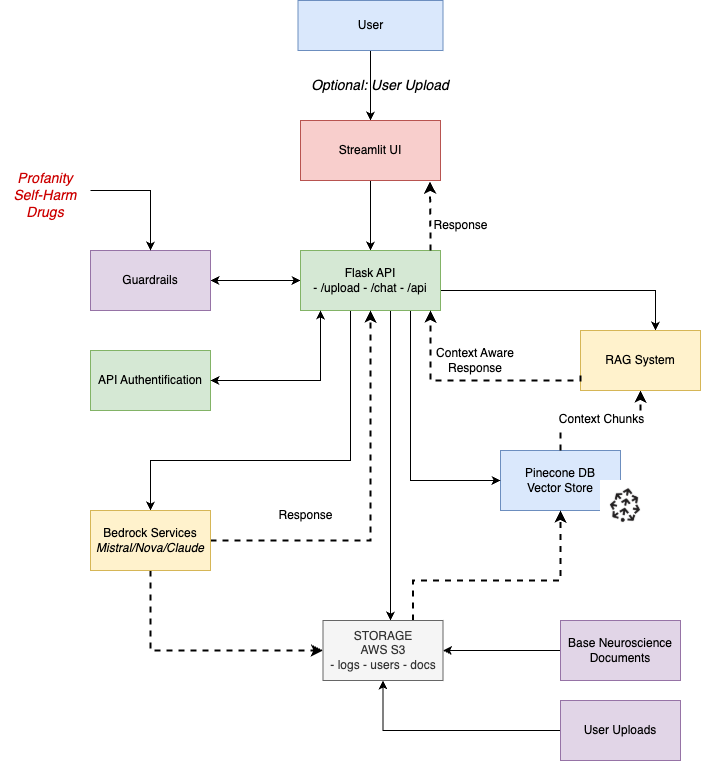

The diagram above was exported from draw.io. Its source (the exported page's mxGraphModel, read from the mxfile embedded in the PNG):
<mxGraphModel dx="975" dy="649" grid="1" gridSize="10" guides="1" tooltips="1" connect="1" arrows="1" fold="1" page="1" pageScale="1" pageWidth="850" pageHeight="1100" math="0" shadow="0">
  <root>
    <mxCell id="0" />
    <mxCell id="1" parent="0" />
    <mxCell id="36sXP9p3covduZzrj3n1-22" value="Pinecone DB&lt;div&gt;Vector Store&lt;/div&gt;" style="rounded=0;whiteSpace=wrap;html=1;fillColor=#dae8fc;strokeColor=#6c8ebf;" vertex="1" parent="1">
      <mxGeometry x="560" y="470" width="120" height="60" as="geometry" />
    </mxCell>
    <mxCell id="36sXP9p3covduZzrj3n1-58" style="edgeStyle=orthogonalEdgeStyle;rounded=0;orthogonalLoop=1;jettySize=auto;html=1;exitX=0.5;exitY=1;exitDx=0;exitDy=0;" edge="1" parent="1" source="36sXP9p3covduZzrj3n1-1" target="36sXP9p3covduZzrj3n1-2">
      <mxGeometry relative="1" as="geometry" />
    </mxCell>
    <mxCell id="36sXP9p3covduZzrj3n1-1" value="User" style="rounded=0;whiteSpace=wrap;html=1;fillColor=#dae8fc;strokeColor=#6c8ebf;" vertex="1" parent="1">
      <mxGeometry x="357.5" y="20" width="145" height="50" as="geometry" />
    </mxCell>
    <mxCell id="36sXP9p3covduZzrj3n1-7" style="edgeStyle=orthogonalEdgeStyle;rounded=0;orthogonalLoop=1;jettySize=auto;html=1;" edge="1" parent="1" source="36sXP9p3covduZzrj3n1-2" target="36sXP9p3covduZzrj3n1-8">
      <mxGeometry relative="1" as="geometry">
        <mxPoint x="270" y="280" as="targetPoint" />
      </mxGeometry>
    </mxCell>
    <mxCell id="36sXP9p3covduZzrj3n1-2" value="Streamlit UI" style="rounded=0;whiteSpace=wrap;html=1;fillColor=#f8cecc;strokeColor=#b85450;" vertex="1" parent="1">
      <mxGeometry x="360" y="140" width="140" height="60" as="geometry" />
    </mxCell>
    <mxCell id="36sXP9p3covduZzrj3n1-6" value="Optional: User Upload" style="text;html=1;align=center;verticalAlign=middle;whiteSpace=wrap;rounded=0;fontStyle=2;fontSize=14;" vertex="1" parent="1">
      <mxGeometry x="370" y="90" width="140" height="30" as="geometry" />
    </mxCell>
    <mxCell id="36sXP9p3covduZzrj3n1-9" style="edgeStyle=orthogonalEdgeStyle;rounded=0;orthogonalLoop=1;jettySize=auto;html=1;entryX=1;entryY=0.5;entryDx=0;entryDy=0;strokeColor=default;startArrow=classic;startFill=1;" edge="1" parent="1" source="36sXP9p3covduZzrj3n1-8" target="36sXP9p3covduZzrj3n1-12">
      <mxGeometry relative="1" as="geometry">
        <mxPoint x="250" y="300" as="targetPoint" />
      </mxGeometry>
    </mxCell>
    <mxCell id="36sXP9p3covduZzrj3n1-21" style="edgeStyle=orthogonalEdgeStyle;rounded=0;orthogonalLoop=1;jettySize=auto;html=1;exitX=1;exitY=1;exitDx=0;exitDy=0;entryX=0;entryY=0.5;entryDx=0;entryDy=0;" edge="1" parent="1" source="36sXP9p3covduZzrj3n1-8" target="36sXP9p3covduZzrj3n1-22">
      <mxGeometry relative="1" as="geometry">
        <mxPoint x="590" y="420" as="targetPoint" />
        <Array as="points">
          <mxPoint x="470" y="330" />
          <mxPoint x="470" y="500" />
        </Array>
      </mxGeometry>
    </mxCell>
    <mxCell id="36sXP9p3covduZzrj3n1-25" value="" style="edgeStyle=orthogonalEdgeStyle;rounded=0;orthogonalLoop=1;jettySize=auto;html=1;" edge="1" parent="1" source="36sXP9p3covduZzrj3n1-8" target="36sXP9p3covduZzrj3n1-24">
      <mxGeometry relative="1" as="geometry">
        <Array as="points">
          <mxPoint x="715" y="310" />
        </Array>
      </mxGeometry>
    </mxCell>
    <mxCell id="36sXP9p3covduZzrj3n1-29" style="edgeStyle=orthogonalEdgeStyle;rounded=0;orthogonalLoop=1;jettySize=auto;html=1;exitX=0.75;exitY=1;exitDx=0;exitDy=0;" edge="1" parent="1" source="36sXP9p3covduZzrj3n1-8" target="36sXP9p3covduZzrj3n1-30">
      <mxGeometry relative="1" as="geometry">
        <mxPoint x="490" y="630" as="targetPoint" />
        <Array as="points">
          <mxPoint x="450" y="330" />
        </Array>
      </mxGeometry>
    </mxCell>
    <mxCell id="36sXP9p3covduZzrj3n1-51" style="edgeStyle=orthogonalEdgeStyle;rounded=0;orthogonalLoop=1;jettySize=auto;html=1;exitX=0.25;exitY=1;exitDx=0;exitDy=0;entryX=0.5;entryY=0;entryDx=0;entryDy=0;" edge="1" parent="1" source="36sXP9p3covduZzrj3n1-8" target="36sXP9p3covduZzrj3n1-19">
      <mxGeometry relative="1" as="geometry">
        <Array as="points">
          <mxPoint x="410" y="330" />
          <mxPoint x="410" y="480" />
          <mxPoint x="210" y="480" />
        </Array>
      </mxGeometry>
    </mxCell>
    <mxCell id="36sXP9p3covduZzrj3n1-8" value="Flask API&lt;div&gt;- /upload - /chat - /api&lt;/div&gt;" style="rounded=0;whiteSpace=wrap;html=1;fillColor=#d5e8d4;strokeColor=#82b366;" vertex="1" parent="1">
      <mxGeometry x="360" y="270" width="140" height="60" as="geometry" />
    </mxCell>
    <mxCell id="36sXP9p3covduZzrj3n1-12" value="Guardrails" style="rounded=0;whiteSpace=wrap;html=1;fillColor=#e1d5e7;strokeColor=#9673a6;" vertex="1" parent="1">
      <mxGeometry x="150" y="270" width="120" height="60" as="geometry" />
    </mxCell>
    <mxCell id="36sXP9p3covduZzrj3n1-61" style="edgeStyle=orthogonalEdgeStyle;rounded=0;orthogonalLoop=1;jettySize=auto;html=1;entryX=0.5;entryY=0;entryDx=0;entryDy=0;" edge="1" parent="1" source="36sXP9p3covduZzrj3n1-13" target="36sXP9p3covduZzrj3n1-12">
      <mxGeometry relative="1" as="geometry">
        <mxPoint x="220" y="260" as="targetPoint" />
        <Array as="points">
          <mxPoint x="210" y="210" />
        </Array>
      </mxGeometry>
    </mxCell>
    <mxCell id="36sXP9p3covduZzrj3n1-13" value="Profanity&lt;div&gt;Self-Harm&lt;/div&gt;&lt;div&gt;Drugs&lt;/div&gt;" style="text;html=1;align=center;verticalAlign=middle;whiteSpace=wrap;rounded=0;fontStyle=2;fontSize=14;fontColor=#CC0000;" vertex="1" parent="1">
      <mxGeometry x="60" y="190" width="90" height="50" as="geometry" />
    </mxCell>
    <mxCell id="36sXP9p3covduZzrj3n1-18" value="API Authentification" style="rounded=0;whiteSpace=wrap;html=1;fillColor=#d5e8d4;strokeColor=#82b366;" vertex="1" parent="1">
      <mxGeometry x="150" y="370" width="120" height="60" as="geometry" />
    </mxCell>
    <mxCell id="36sXP9p3covduZzrj3n1-62" style="edgeStyle=orthogonalEdgeStyle;rounded=0;orthogonalLoop=1;jettySize=auto;html=1;exitX=1;exitY=0.5;exitDx=0;exitDy=0;entryX=0.5;entryY=1;entryDx=0;entryDy=0;dashed=1;strokeWidth=2;" edge="1" parent="1" source="36sXP9p3covduZzrj3n1-19" target="36sXP9p3covduZzrj3n1-8">
      <mxGeometry relative="1" as="geometry" />
    </mxCell>
    <mxCell id="36sXP9p3covduZzrj3n1-77" style="edgeStyle=orthogonalEdgeStyle;rounded=0;orthogonalLoop=1;jettySize=auto;html=1;exitX=0.5;exitY=1;exitDx=0;exitDy=0;entryX=0;entryY=0.5;entryDx=0;entryDy=0;dashed=1;strokeWidth=2;" edge="1" parent="1" source="36sXP9p3covduZzrj3n1-19" target="36sXP9p3covduZzrj3n1-30">
      <mxGeometry relative="1" as="geometry" />
    </mxCell>
    <mxCell id="36sXP9p3covduZzrj3n1-19" value="Bedrock Services&lt;div&gt;&lt;i&gt;Mistral/Nova/Claude&lt;/i&gt;&lt;/div&gt;" style="rounded=0;whiteSpace=wrap;html=1;fillColor=#fff2cc;strokeColor=#d6b656;" vertex="1" parent="1">
      <mxGeometry x="150" y="530" width="120" height="60" as="geometry" />
    </mxCell>
    <mxCell id="36sXP9p3covduZzrj3n1-36" style="edgeStyle=orthogonalEdgeStyle;rounded=0;orthogonalLoop=1;jettySize=auto;html=1;exitX=0.5;exitY=0;exitDx=0;exitDy=0;entryX=0.5;entryY=1;entryDx=0;entryDy=0;dashed=1;strokeWidth=2;" edge="1" parent="1" source="36sXP9p3covduZzrj3n1-22" target="36sXP9p3covduZzrj3n1-24">
      <mxGeometry relative="1" as="geometry" />
    </mxCell>
    <mxCell id="36sXP9p3covduZzrj3n1-37" value="Context Chunks" style="edgeLabel;html=1;align=center;verticalAlign=middle;resizable=0;points=[];fontSize=12;" vertex="1" connectable="0" parent="36sXP9p3covduZzrj3n1-36">
      <mxGeometry x="-0.0061" y="2" relative="1" as="geometry">
        <mxPoint as="offset" />
      </mxGeometry>
    </mxCell>
    <mxCell id="36sXP9p3covduZzrj3n1-24" value="RAG System" style="rounded=0;whiteSpace=wrap;html=1;fillColor=#fff2cc;strokeColor=#d6b656;" vertex="1" parent="1">
      <mxGeometry x="640" y="350" width="120" height="60" as="geometry" />
    </mxCell>
    <mxCell id="36sXP9p3covduZzrj3n1-63" style="edgeStyle=orthogonalEdgeStyle;rounded=0;orthogonalLoop=1;jettySize=auto;html=1;exitX=0.75;exitY=0;exitDx=0;exitDy=0;entryX=0.5;entryY=1;entryDx=0;entryDy=0;dashed=1;strokeWidth=2;" edge="1" parent="1" source="36sXP9p3covduZzrj3n1-30" target="36sXP9p3covduZzrj3n1-22">
      <mxGeometry relative="1" as="geometry">
        <Array as="points">
          <mxPoint x="473" y="600" />
          <mxPoint x="620" y="600" />
        </Array>
      </mxGeometry>
    </mxCell>
    <mxCell id="36sXP9p3covduZzrj3n1-30" value="STORAGE&lt;div&gt;AWS S3&lt;/div&gt;&lt;div&gt;- logs - users - docs&lt;/div&gt;" style="rounded=0;whiteSpace=wrap;html=1;fillColor=#f5f5f5;fontColor=#333333;strokeColor=#666666;" vertex="1" parent="1">
      <mxGeometry x="382.5" y="640" width="120" height="60" as="geometry" />
    </mxCell>
    <mxCell id="36sXP9p3covduZzrj3n1-41" style="edgeStyle=orthogonalEdgeStyle;rounded=0;orthogonalLoop=1;jettySize=auto;html=1;entryX=0.5;entryY=1;entryDx=0;entryDy=0;" edge="1" parent="1" source="36sXP9p3covduZzrj3n1-40" target="36sXP9p3covduZzrj3n1-30">
      <mxGeometry relative="1" as="geometry" />
    </mxCell>
    <mxCell id="36sXP9p3covduZzrj3n1-40" value="User Uploads" style="rounded=0;whiteSpace=wrap;html=1;fillColor=#e1d5e7;strokeColor=#9673a6;" vertex="1" parent="1">
      <mxGeometry x="620" y="720" width="120" height="60" as="geometry" />
    </mxCell>
    <mxCell id="36sXP9p3covduZzrj3n1-43" value="Response" style="text;html=1;align=center;verticalAlign=middle;resizable=0;points=[];autosize=1;strokeColor=none;fillColor=none;" vertex="1" parent="1">
      <mxGeometry x="480" y="230" width="80" height="30" as="geometry" />
    </mxCell>
    <mxCell id="36sXP9p3covduZzrj3n1-49" value="Response" style="text;html=1;align=center;verticalAlign=middle;resizable=0;points=[];autosize=1;strokeColor=none;fillColor=none;fontSize=12;" vertex="1" parent="1">
      <mxGeometry x="325" y="520" width="80" height="30" as="geometry" />
    </mxCell>
    <mxCell id="36sXP9p3covduZzrj3n1-66" value="" style="edgeStyle=orthogonalEdgeStyle;rounded=0;orthogonalLoop=1;jettySize=auto;html=1;" edge="1" parent="1" target="36sXP9p3covduZzrj3n1-26">
      <mxGeometry relative="1" as="geometry">
        <mxPoint x="720" y="670" as="sourcePoint" />
        <mxPoint x="503" y="670" as="targetPoint" />
        <Array as="points">
          <mxPoint x="740" y="670" />
        </Array>
      </mxGeometry>
    </mxCell>
    <mxCell id="36sXP9p3covduZzrj3n1-67" style="edgeStyle=orthogonalEdgeStyle;rounded=0;orthogonalLoop=1;jettySize=auto;html=1;entryX=1;entryY=0.5;entryDx=0;entryDy=0;" edge="1" parent="1" source="36sXP9p3covduZzrj3n1-26" target="36sXP9p3covduZzrj3n1-30">
      <mxGeometry relative="1" as="geometry" />
    </mxCell>
    <mxCell id="36sXP9p3covduZzrj3n1-26" value="Base Neuroscience Documents" style="rounded=0;whiteSpace=wrap;html=1;fillColor=#e1d5e7;strokeColor=#9673a6;" vertex="1" parent="1">
      <mxGeometry x="620" y="640" width="120" height="60" as="geometry" />
    </mxCell>
    <mxCell id="36sXP9p3covduZzrj3n1-70" style="edgeStyle=orthogonalEdgeStyle;rounded=0;orthogonalLoop=1;jettySize=auto;html=1;exitX=0;exitY=0.75;exitDx=0;exitDy=0;dashed=1;strokeWidth=2;" edge="1" parent="1" source="36sXP9p3covduZzrj3n1-24">
      <mxGeometry relative="1" as="geometry">
        <mxPoint x="490" y="330" as="targetPoint" />
        <Array as="points">
          <mxPoint x="490" y="400" />
        </Array>
      </mxGeometry>
    </mxCell>
    <mxCell id="36sXP9p3covduZzrj3n1-73" value="" style="edgeStyle=none;orthogonalLoop=1;jettySize=auto;html=1;rounded=0;strokeWidth=2;dashed=1;entryX=0.925;entryY=1.017;entryDx=0;entryDy=0;entryPerimeter=0;" edge="1" parent="1" target="36sXP9p3covduZzrj3n1-2">
      <mxGeometry width="80" relative="1" as="geometry">
        <mxPoint x="490" y="270" as="sourcePoint" />
        <mxPoint x="490" y="210" as="targetPoint" />
        <Array as="points" />
      </mxGeometry>
    </mxCell>
    <mxCell id="36sXP9p3covduZzrj3n1-75" value="Context Aware Response" style="text;html=1;align=center;verticalAlign=middle;whiteSpace=wrap;rounded=0;" vertex="1" parent="1">
      <mxGeometry x="490" y="365" width="90" height="30" as="geometry" />
    </mxCell>
    <mxCell id="36sXP9p3covduZzrj3n1-78" style="edgeStyle=orthogonalEdgeStyle;rounded=0;orthogonalLoop=1;jettySize=auto;html=1;startArrow=classic;startFill=1;" edge="1" parent="1" source="36sXP9p3covduZzrj3n1-18" target="36sXP9p3covduZzrj3n1-8">
      <mxGeometry relative="1" as="geometry">
        <Array as="points">
          <mxPoint x="380" y="400" />
        </Array>
      </mxGeometry>
    </mxCell>
    <mxCell id="36sXP9p3covduZzrj3n1-81" value="" style="shape=image;verticalLabelPosition=bottom;labelBackgroundColor=none;verticalAlign=top;aspect=fixed;imageAspect=0;image=data:image/png,(base64 omitted: 2660 chars);" vertex="1" parent="1">
      <mxGeometry x="660" y="500" width="50" height="50" as="geometry" />
    </mxCell>
  </root>
</mxGraphModel>